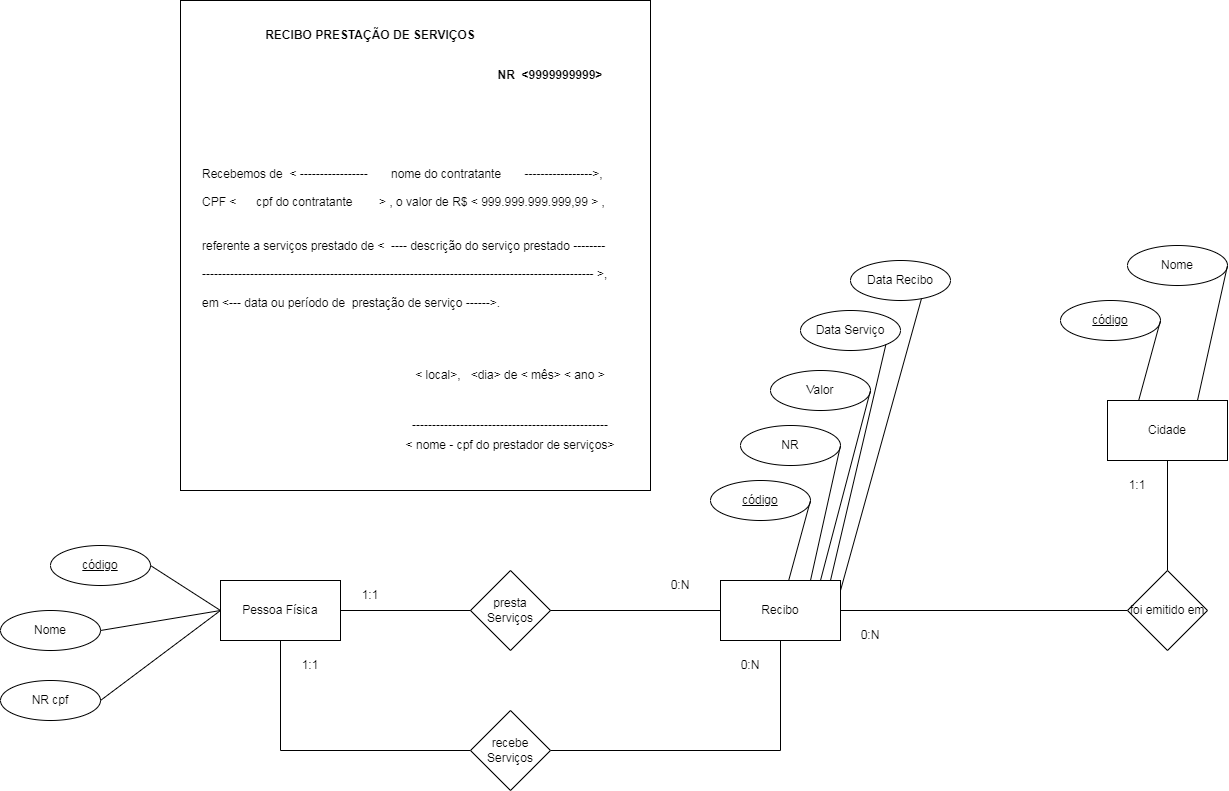

The diagram above was exported from draw.io. Its source (the exported page's mxGraphModel, read from the mxfile embedded in the PNG):
<mxGraphModel dx="1929" dy="614" grid="1" gridSize="10" guides="1" tooltips="1" connect="1" arrows="1" fold="1" page="1" pageScale="1" pageWidth="827" pageHeight="1169" math="0" shadow="0">
  <root>
    <mxCell id="0" />
    <mxCell id="1" parent="0" />
    <mxCell id="bjtijJIrFDUAmURavvDe-1" value="" style="rounded=0;whiteSpace=wrap;html=1;" vertex="1" parent="1">
      <mxGeometry x="40" y="40" width="470" height="490" as="geometry" />
    </mxCell>
    <mxCell id="bjtijJIrFDUAmURavvDe-2" value="&lt;b&gt;RECIBO PRESTAÇÃO DE SERVIÇOS&lt;/b&gt;" style="text;html=1;strokeColor=none;fillColor=none;align=center;verticalAlign=middle;whiteSpace=wrap;rounded=0;" vertex="1" parent="1">
      <mxGeometry x="120" y="60" width="220" height="30" as="geometry" />
    </mxCell>
    <mxCell id="bjtijJIrFDUAmURavvDe-3" value="&lt;b&gt;NR&amp;nbsp; &amp;lt;9999999999&amp;gt;&lt;/b&gt;" style="text;html=1;strokeColor=none;fillColor=none;align=center;verticalAlign=middle;whiteSpace=wrap;rounded=0;" vertex="1" parent="1">
      <mxGeometry x="350" y="100" width="120" height="30" as="geometry" />
    </mxCell>
    <mxCell id="bjtijJIrFDUAmURavvDe-4" value="Recebemos de&amp;nbsp; &amp;lt; -----------------&amp;nbsp; &amp;nbsp; &amp;nbsp; &amp;nbsp;nome do contratante&amp;nbsp; &amp;nbsp; &amp;nbsp; &amp;nbsp;-----------------&amp;gt;,&amp;nbsp;&lt;br&gt;&lt;br&gt;&lt;div&gt;CPF &amp;lt;&amp;nbsp; &amp;nbsp; &amp;nbsp; cpf do contratante&amp;nbsp; &amp;nbsp; &amp;nbsp; &amp;nbsp; &amp;gt; , o valor de R$ &amp;lt; 999.999.999.999,99 &amp;gt; ,&amp;nbsp;&lt;/div&gt;&lt;div&gt;&lt;br&gt;&lt;/div&gt;&lt;div&gt;&lt;br&gt;&lt;/div&gt;&lt;div&gt;referente a serviços prestado de &amp;lt;&amp;nbsp; ---- descrição do serviço prestado --------&lt;/div&gt;&lt;div&gt;&lt;br&gt;&lt;/div&gt;&lt;div&gt;-------------------------------------------------------------------------------------------------- &amp;gt;,&lt;/div&gt;&lt;div&gt;&lt;br&gt;&lt;/div&gt;&lt;div&gt;em &amp;lt;--- data ou período de&amp;nbsp; prestação de serviço ------&amp;gt;.&amp;nbsp;&lt;/div&gt;" style="text;html=1;strokeColor=none;fillColor=none;align=left;verticalAlign=middle;whiteSpace=wrap;rounded=0;" vertex="1" parent="1">
      <mxGeometry x="60" y="263" width="410" height="30" as="geometry" />
    </mxCell>
    <mxCell id="bjtijJIrFDUAmURavvDe-7" value="&amp;lt; local&amp;gt;,&amp;nbsp; &amp;nbsp;&amp;lt;dia&amp;gt; de &amp;lt; mês&amp;gt; &amp;lt; ano &amp;gt;" style="text;html=1;strokeColor=none;fillColor=none;align=center;verticalAlign=middle;whiteSpace=wrap;rounded=0;" vertex="1" parent="1">
      <mxGeometry x="240" y="400" width="260" height="30" as="geometry" />
    </mxCell>
    <mxCell id="bjtijJIrFDUAmURavvDe-11" value="-------------------------------------------------" style="text;html=1;strokeColor=none;fillColor=none;align=center;verticalAlign=middle;whiteSpace=wrap;rounded=0;" vertex="1" parent="1">
      <mxGeometry x="250" y="450" width="240" height="30" as="geometry" />
    </mxCell>
    <mxCell id="bjtijJIrFDUAmURavvDe-12" value="&amp;lt; nome - cpf do prestador de serviços&amp;gt;" style="text;html=1;strokeColor=none;fillColor=none;align=center;verticalAlign=middle;whiteSpace=wrap;rounded=0;" vertex="1" parent="1">
      <mxGeometry x="222" y="470" width="296" height="30" as="geometry" />
    </mxCell>
    <mxCell id="6aVA4Z0Qlc-cfID7Tuy1-7" style="edgeStyle=orthogonalEdgeStyle;rounded=0;orthogonalLoop=1;jettySize=auto;html=1;entryX=0;entryY=0.5;entryDx=0;entryDy=0;endArrow=none;endFill=0;" edge="1" parent="1" source="6aVA4Z0Qlc-cfID7Tuy1-1" target="6aVA4Z0Qlc-cfID7Tuy1-6">
      <mxGeometry relative="1" as="geometry">
        <Array as="points">
          <mxPoint x="140" y="790" />
        </Array>
      </mxGeometry>
    </mxCell>
    <mxCell id="6aVA4Z0Qlc-cfID7Tuy1-1" value="Pessoa Física" style="rounded=0;whiteSpace=wrap;html=1;" vertex="1" parent="1">
      <mxGeometry x="80" y="620" width="120" height="60" as="geometry" />
    </mxCell>
    <mxCell id="6aVA4Z0Qlc-cfID7Tuy1-21" style="edgeStyle=orthogonalEdgeStyle;rounded=0;orthogonalLoop=1;jettySize=auto;html=1;entryX=0;entryY=0.5;entryDx=0;entryDy=0;endArrow=none;endFill=0;" edge="1" parent="1" source="6aVA4Z0Qlc-cfID7Tuy1-2" target="6aVA4Z0Qlc-cfID7Tuy1-20">
      <mxGeometry relative="1" as="geometry" />
    </mxCell>
    <mxCell id="6aVA4Z0Qlc-cfID7Tuy1-2" value="Recibo" style="rounded=0;whiteSpace=wrap;html=1;" vertex="1" parent="1">
      <mxGeometry x="580" y="620" width="120" height="60" as="geometry" />
    </mxCell>
    <mxCell id="6aVA4Z0Qlc-cfID7Tuy1-3" value="presta Serviços" style="rhombus;whiteSpace=wrap;html=1;" vertex="1" parent="1">
      <mxGeometry x="330" y="610" width="80" height="80" as="geometry" />
    </mxCell>
    <mxCell id="6aVA4Z0Qlc-cfID7Tuy1-4" value="" style="endArrow=none;html=1;rounded=0;exitX=1;exitY=0.5;exitDx=0;exitDy=0;entryX=0;entryY=0.5;entryDx=0;entryDy=0;" edge="1" parent="1" source="6aVA4Z0Qlc-cfID7Tuy1-1" target="6aVA4Z0Qlc-cfID7Tuy1-3">
      <mxGeometry width="50" height="50" relative="1" as="geometry">
        <mxPoint x="390" y="650" as="sourcePoint" />
        <mxPoint x="440" y="600" as="targetPoint" />
      </mxGeometry>
    </mxCell>
    <mxCell id="6aVA4Z0Qlc-cfID7Tuy1-5" value="" style="endArrow=none;html=1;rounded=0;entryX=0;entryY=0.5;entryDx=0;entryDy=0;" edge="1" parent="1" target="6aVA4Z0Qlc-cfID7Tuy1-2">
      <mxGeometry width="50" height="50" relative="1" as="geometry">
        <mxPoint x="410" y="650" as="sourcePoint" />
        <mxPoint x="440" y="600" as="targetPoint" />
      </mxGeometry>
    </mxCell>
    <mxCell id="6aVA4Z0Qlc-cfID7Tuy1-8" style="edgeStyle=orthogonalEdgeStyle;rounded=0;orthogonalLoop=1;jettySize=auto;html=1;entryX=0.5;entryY=1;entryDx=0;entryDy=0;endArrow=none;endFill=0;" edge="1" parent="1" source="6aVA4Z0Qlc-cfID7Tuy1-6" target="6aVA4Z0Qlc-cfID7Tuy1-2">
      <mxGeometry relative="1" as="geometry" />
    </mxCell>
    <mxCell id="6aVA4Z0Qlc-cfID7Tuy1-6" value="recebe Serviços" style="rhombus;whiteSpace=wrap;html=1;" vertex="1" parent="1">
      <mxGeometry x="330" y="750" width="80" height="80" as="geometry" />
    </mxCell>
    <mxCell id="6aVA4Z0Qlc-cfID7Tuy1-9" value="código" style="ellipse;whiteSpace=wrap;html=1;align=center;fontStyle=4;" vertex="1" parent="1">
      <mxGeometry x="-90" y="585" width="100" height="40" as="geometry" />
    </mxCell>
    <mxCell id="6aVA4Z0Qlc-cfID7Tuy1-10" value="Nome" style="ellipse;whiteSpace=wrap;html=1;align=center;" vertex="1" parent="1">
      <mxGeometry x="-140" y="650" width="100" height="40" as="geometry" />
    </mxCell>
    <mxCell id="6aVA4Z0Qlc-cfID7Tuy1-11" value="NR cpf" style="ellipse;whiteSpace=wrap;html=1;align=center;" vertex="1" parent="1">
      <mxGeometry x="-140" y="720" width="100" height="40" as="geometry" />
    </mxCell>
    <mxCell id="6aVA4Z0Qlc-cfID7Tuy1-12" value="" style="endArrow=none;html=1;rounded=0;entryX=1;entryY=0.5;entryDx=0;entryDy=0;exitX=0;exitY=0.5;exitDx=0;exitDy=0;" edge="1" parent="1" source="6aVA4Z0Qlc-cfID7Tuy1-1" target="6aVA4Z0Qlc-cfID7Tuy1-9">
      <mxGeometry width="50" height="50" relative="1" as="geometry">
        <mxPoint x="390" y="650" as="sourcePoint" />
        <mxPoint x="440" y="600" as="targetPoint" />
      </mxGeometry>
    </mxCell>
    <mxCell id="6aVA4Z0Qlc-cfID7Tuy1-13" value="" style="endArrow=none;html=1;rounded=0;entryX=1;entryY=0.5;entryDx=0;entryDy=0;exitX=0;exitY=0.5;exitDx=0;exitDy=0;" edge="1" parent="1" source="6aVA4Z0Qlc-cfID7Tuy1-1" target="6aVA4Z0Qlc-cfID7Tuy1-10">
      <mxGeometry width="50" height="50" relative="1" as="geometry">
        <mxPoint x="90" y="660" as="sourcePoint" />
        <mxPoint x="20" y="615" as="targetPoint" />
      </mxGeometry>
    </mxCell>
    <mxCell id="6aVA4Z0Qlc-cfID7Tuy1-14" value="" style="endArrow=none;html=1;rounded=0;entryX=1;entryY=0.5;entryDx=0;entryDy=0;exitX=0;exitY=0.5;exitDx=0;exitDy=0;" edge="1" parent="1" source="6aVA4Z0Qlc-cfID7Tuy1-1" target="6aVA4Z0Qlc-cfID7Tuy1-11">
      <mxGeometry width="50" height="50" relative="1" as="geometry">
        <mxPoint x="90" y="660" as="sourcePoint" />
        <mxPoint x="-30" y="680" as="targetPoint" />
      </mxGeometry>
    </mxCell>
    <mxCell id="6aVA4Z0Qlc-cfID7Tuy1-15" value="0:N" style="text;html=1;strokeColor=none;fillColor=none;align=center;verticalAlign=middle;whiteSpace=wrap;rounded=0;" vertex="1" parent="1">
      <mxGeometry x="510" y="610" width="60" height="30" as="geometry" />
    </mxCell>
    <mxCell id="6aVA4Z0Qlc-cfID7Tuy1-16" value="0:N" style="text;html=1;strokeColor=none;fillColor=none;align=center;verticalAlign=middle;whiteSpace=wrap;rounded=0;" vertex="1" parent="1">
      <mxGeometry x="580" y="690" width="60" height="30" as="geometry" />
    </mxCell>
    <mxCell id="6aVA4Z0Qlc-cfID7Tuy1-17" value="1:1" style="text;html=1;strokeColor=none;fillColor=none;align=center;verticalAlign=middle;whiteSpace=wrap;rounded=0;" vertex="1" parent="1">
      <mxGeometry x="200" y="620" width="60" height="30" as="geometry" />
    </mxCell>
    <mxCell id="6aVA4Z0Qlc-cfID7Tuy1-18" value="1:1" style="text;html=1;strokeColor=none;fillColor=none;align=center;verticalAlign=middle;whiteSpace=wrap;rounded=0;" vertex="1" parent="1">
      <mxGeometry x="140" y="690" width="60" height="30" as="geometry" />
    </mxCell>
    <mxCell id="6aVA4Z0Qlc-cfID7Tuy1-22" style="edgeStyle=orthogonalEdgeStyle;rounded=0;orthogonalLoop=1;jettySize=auto;html=1;endArrow=none;endFill=0;" edge="1" parent="1" source="6aVA4Z0Qlc-cfID7Tuy1-19" target="6aVA4Z0Qlc-cfID7Tuy1-20">
      <mxGeometry relative="1" as="geometry" />
    </mxCell>
    <mxCell id="6aVA4Z0Qlc-cfID7Tuy1-19" value="Cidade" style="rounded=0;whiteSpace=wrap;html=1;" vertex="1" parent="1">
      <mxGeometry x="967" y="440" width="120" height="60" as="geometry" />
    </mxCell>
    <mxCell id="6aVA4Z0Qlc-cfID7Tuy1-20" value="foi emitido em" style="rhombus;whiteSpace=wrap;html=1;" vertex="1" parent="1">
      <mxGeometry x="987" y="610" width="80" height="80" as="geometry" />
    </mxCell>
    <mxCell id="6aVA4Z0Qlc-cfID7Tuy1-23" value="0:N" style="text;html=1;strokeColor=none;fillColor=none;align=center;verticalAlign=middle;whiteSpace=wrap;rounded=0;" vertex="1" parent="1">
      <mxGeometry x="700" y="660" width="60" height="30" as="geometry" />
    </mxCell>
    <mxCell id="6aVA4Z0Qlc-cfID7Tuy1-24" value="1:1" style="text;html=1;strokeColor=none;fillColor=none;align=center;verticalAlign=middle;whiteSpace=wrap;rounded=0;" vertex="1" parent="1">
      <mxGeometry x="967" y="510" width="60" height="30" as="geometry" />
    </mxCell>
    <mxCell id="6aVA4Z0Qlc-cfID7Tuy1-25" value="código" style="ellipse;whiteSpace=wrap;html=1;align=center;fontStyle=4;" vertex="1" parent="1">
      <mxGeometry x="570" y="520" width="100" height="40" as="geometry" />
    </mxCell>
    <mxCell id="6aVA4Z0Qlc-cfID7Tuy1-26" value="" style="endArrow=none;html=1;rounded=0;entryX=1;entryY=0.5;entryDx=0;entryDy=0;" edge="1" parent="1" target="6aVA4Z0Qlc-cfID7Tuy1-25" source="6aVA4Z0Qlc-cfID7Tuy1-2">
      <mxGeometry width="50" height="50" relative="1" as="geometry">
        <mxPoint x="740" y="585" as="sourcePoint" />
        <mxPoint x="1100" y="535" as="targetPoint" />
      </mxGeometry>
    </mxCell>
    <mxCell id="6aVA4Z0Qlc-cfID7Tuy1-27" value="código" style="ellipse;whiteSpace=wrap;html=1;align=center;fontStyle=4;" vertex="1" parent="1">
      <mxGeometry x="920" y="340" width="100" height="40" as="geometry" />
    </mxCell>
    <mxCell id="6aVA4Z0Qlc-cfID7Tuy1-28" value="" style="endArrow=none;html=1;rounded=0;entryX=1;entryY=0.5;entryDx=0;entryDy=0;" edge="1" parent="1" target="6aVA4Z0Qlc-cfID7Tuy1-27">
      <mxGeometry width="50" height="50" relative="1" as="geometry">
        <mxPoint x="998.181818181818" y="440" as="sourcePoint" />
        <mxPoint x="1450" y="355" as="targetPoint" />
      </mxGeometry>
    </mxCell>
    <mxCell id="6aVA4Z0Qlc-cfID7Tuy1-29" value="NR" style="ellipse;whiteSpace=wrap;html=1;align=center;" vertex="1" parent="1">
      <mxGeometry x="600" y="465" width="100" height="40" as="geometry" />
    </mxCell>
    <mxCell id="6aVA4Z0Qlc-cfID7Tuy1-30" value="Valor" style="ellipse;whiteSpace=wrap;html=1;align=center;" vertex="1" parent="1">
      <mxGeometry x="630" y="410" width="100" height="40" as="geometry" />
    </mxCell>
    <mxCell id="6aVA4Z0Qlc-cfID7Tuy1-31" value="Data Serviço" style="ellipse;whiteSpace=wrap;html=1;align=center;" vertex="1" parent="1">
      <mxGeometry x="660" y="350" width="100" height="40" as="geometry" />
    </mxCell>
    <mxCell id="6aVA4Z0Qlc-cfID7Tuy1-32" value="Data Recibo" style="ellipse;whiteSpace=wrap;html=1;align=center;" vertex="1" parent="1">
      <mxGeometry x="710" y="300" width="100" height="40" as="geometry" />
    </mxCell>
    <mxCell id="6aVA4Z0Qlc-cfID7Tuy1-33" value="" style="endArrow=none;html=1;rounded=0;entryX=1;entryY=0.5;entryDx=0;entryDy=0;exitX=0.75;exitY=0;exitDx=0;exitDy=0;" edge="1" parent="1" source="6aVA4Z0Qlc-cfID7Tuy1-2" target="6aVA4Z0Qlc-cfID7Tuy1-29">
      <mxGeometry width="50" height="50" relative="1" as="geometry">
        <mxPoint x="658.181818181818" y="630" as="sourcePoint" />
        <mxPoint x="680" y="550" as="targetPoint" />
      </mxGeometry>
    </mxCell>
    <mxCell id="6aVA4Z0Qlc-cfID7Tuy1-34" value="" style="endArrow=none;html=1;rounded=0;entryX=1;entryY=0.5;entryDx=0;entryDy=0;" edge="1" parent="1" target="6aVA4Z0Qlc-cfID7Tuy1-30">
      <mxGeometry width="50" height="50" relative="1" as="geometry">
        <mxPoint x="680" y="620" as="sourcePoint" />
        <mxPoint x="710" y="495" as="targetPoint" />
      </mxGeometry>
    </mxCell>
    <mxCell id="6aVA4Z0Qlc-cfID7Tuy1-35" value="" style="endArrow=none;html=1;rounded=0;entryX=1;entryY=1;entryDx=0;entryDy=0;" edge="1" parent="1" target="6aVA4Z0Qlc-cfID7Tuy1-31">
      <mxGeometry width="50" height="50" relative="1" as="geometry">
        <mxPoint x="690" y="620" as="sourcePoint" />
        <mxPoint x="740" y="440" as="targetPoint" />
      </mxGeometry>
    </mxCell>
    <mxCell id="6aVA4Z0Qlc-cfID7Tuy1-36" value="" style="endArrow=none;html=1;rounded=0;entryX=0.71;entryY=0.95;entryDx=0;entryDy=0;entryPerimeter=0;" edge="1" parent="1" target="6aVA4Z0Qlc-cfID7Tuy1-32">
      <mxGeometry width="50" height="50" relative="1" as="geometry">
        <mxPoint x="700" y="630" as="sourcePoint" />
        <mxPoint x="755.3553390593274" y="394.14213562373084" as="targetPoint" />
      </mxGeometry>
    </mxCell>
    <mxCell id="6aVA4Z0Qlc-cfID7Tuy1-37" value="Nome" style="ellipse;whiteSpace=wrap;html=1;align=center;" vertex="1" parent="1">
      <mxGeometry x="987" y="285" width="100" height="40" as="geometry" />
    </mxCell>
    <mxCell id="6aVA4Z0Qlc-cfID7Tuy1-38" value="" style="endArrow=none;html=1;rounded=0;entryX=1;entryY=0.5;entryDx=0;entryDy=0;exitX=0.75;exitY=0;exitDx=0;exitDy=0;" edge="1" parent="1" target="6aVA4Z0Qlc-cfID7Tuy1-37">
      <mxGeometry width="50" height="50" relative="1" as="geometry">
        <mxPoint x="1057" y="440" as="sourcePoint" />
        <mxPoint x="1067" y="370" as="targetPoint" />
      </mxGeometry>
    </mxCell>
  </root>
</mxGraphModel>